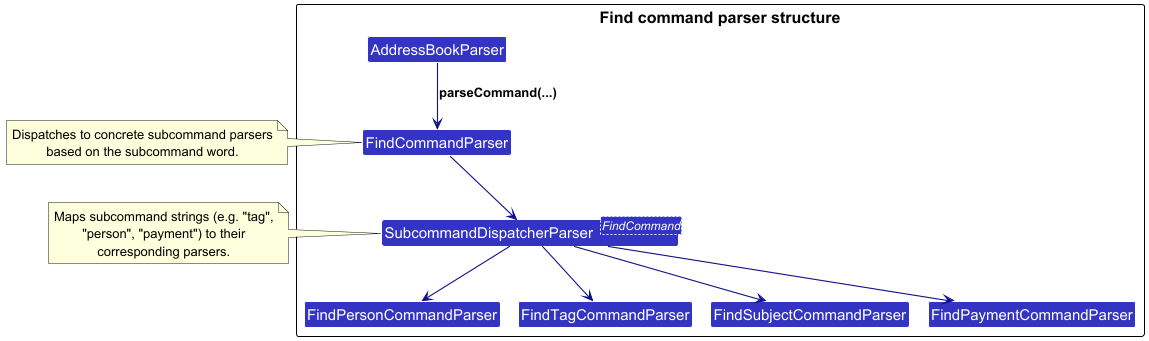

The diagram above was rendered by PlantUML. Its source (embedded in the PNG):
@startuml
!include style.puml
!pragma layout smetana
skinparam arrowThickness 1.1
skinparam arrowColor LOGIC_COLOR_T4
skinparam classBackgroundColor LOGIC_COLOR
top to bottom direction

package "Find command parser structure" {

class AddressBookParser
class FindCommandParser
class "SubcommandDispatcherParser<FindCommand>" as Dispatcher

class FindPersonCommandParser
class FindTagCommandParser
class FindSubjectCommandParser
class FindPaymentCommandParser

}

AddressBookParser --> FindCommandParser : parseCommand(...)

FindCommandParser --> Dispatcher

Dispatcher --> FindPersonCommandParser
Dispatcher --> FindTagCommandParser
Dispatcher --> FindSubjectCommandParser
Dispatcher --> FindPaymentCommandParser

note right of FindCommandParser
Dispatches to concrete subcommand parsers
based on the subcommand word.
end note

note right of Dispatcher
Maps subcommand strings (e.g. "tag",
"person", "payment") to their
corresponding parsers.
end note

@enduml